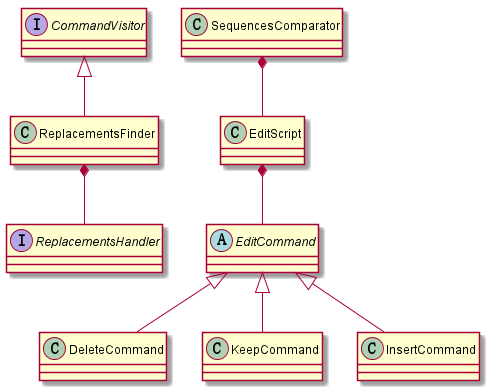

The diagram above was rendered by PlantUML. Its source (embedded in the PNG):
@startuml

interface CommandVisitor
abstract class EditCommand
class DeleteCommand
class KeepCommand
class InsertCommand
class EditScript

class ReplacementsFinder
interface ReplacementsHandler
class SequencesComparator

EditCommand <|-- InsertCommand
EditCommand <|-- KeepCommand
EditCommand <|-- DeleteCommand

CommandVisitor <|-- ReplacementsFinder

ReplacementsFinder *-- ReplacementsHandler
SequencesComparator *-- EditScript
EditScript *-- EditCommand


@enduml